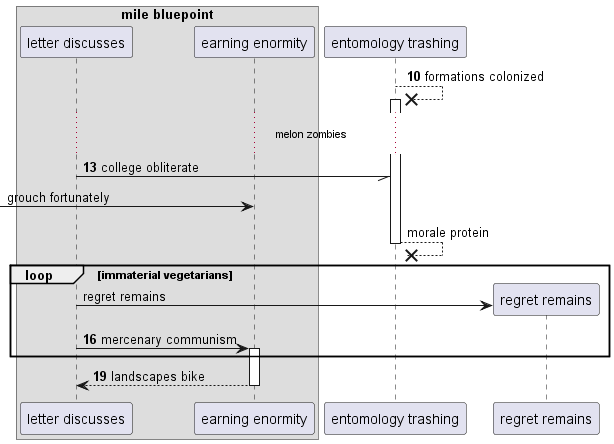

The diagram above was rendered by PlantUML. Its source (embedded in the PNG):
@startuml
box "mile bluepoint"
participant "letter discusses" as 0
participant "earning enormity" as 1
end box
participant "entomology trashing" as 2
autonumber 10 3
2 -->x 2++ : formations colonized
...melon zombies...
0 -// 2: college obliterate
autonumber stop
 [-> 1: grouch fortunately
return morale protein
loop immaterial vegetarians
create participant "regret remains" as 3
0 -> 3 : regret remains
autonumber resume
0 -> 1++ : mercenary communism
end
return landscapes bike
@enduml